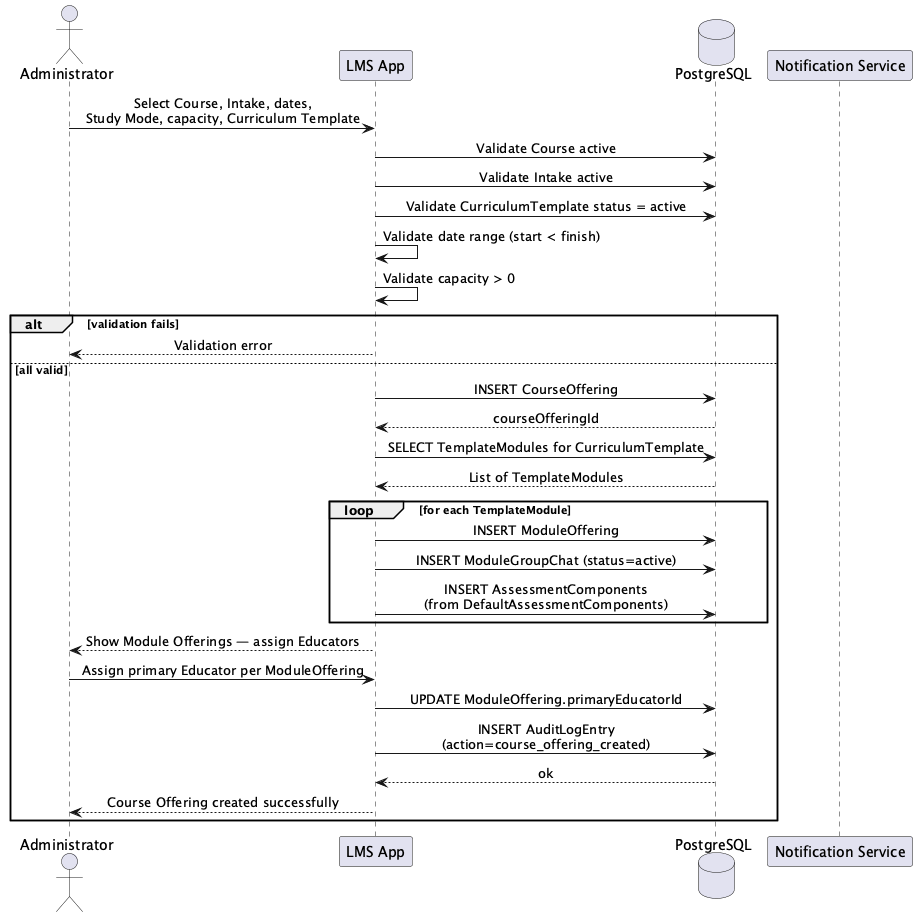

The diagram above was rendered by PlantUML. Its source (embedded in the PNG):
@startuml seq-create-course-offering
skinparam sequenceMessageAlign center
skinparam responseMessageBelowArrow true

actor Administrator
participant "LMS App" as App
database "PostgreSQL" as DB
participant "Notification Service" as NS

Administrator -> App : Select Course, Intake, dates,\nStudy Mode, capacity, Curriculum Template
App -> DB : Validate Course active
App -> DB : Validate Intake active
App -> DB : Validate CurriculumTemplate status = active
App -> App : Validate date range (start < finish)
App -> App : Validate capacity > 0
alt validation fails
  App --> Administrator : Validation error
else all valid
  App -> DB : INSERT CourseOffering
  DB --> App : courseOfferingId
  App -> DB : SELECT TemplateModules for CurriculumTemplate
  DB --> App : List of TemplateModules
  loop for each TemplateModule
    App -> DB : INSERT ModuleOffering
    App -> DB : INSERT ModuleGroupChat (status=active)
    App -> DB : INSERT AssessmentComponents\n(from DefaultAssessmentComponents)
  end
  App --> Administrator : Show Module Offerings — assign Educators
  Administrator -> App : Assign primary Educator per ModuleOffering
  App -> DB : UPDATE ModuleOffering.primaryEducatorId
  App -> DB : INSERT AuditLogEntry\n(action=course_offering_created)
  DB --> App : ok
  App --> Administrator : Course Offering created successfully
end
@enduml